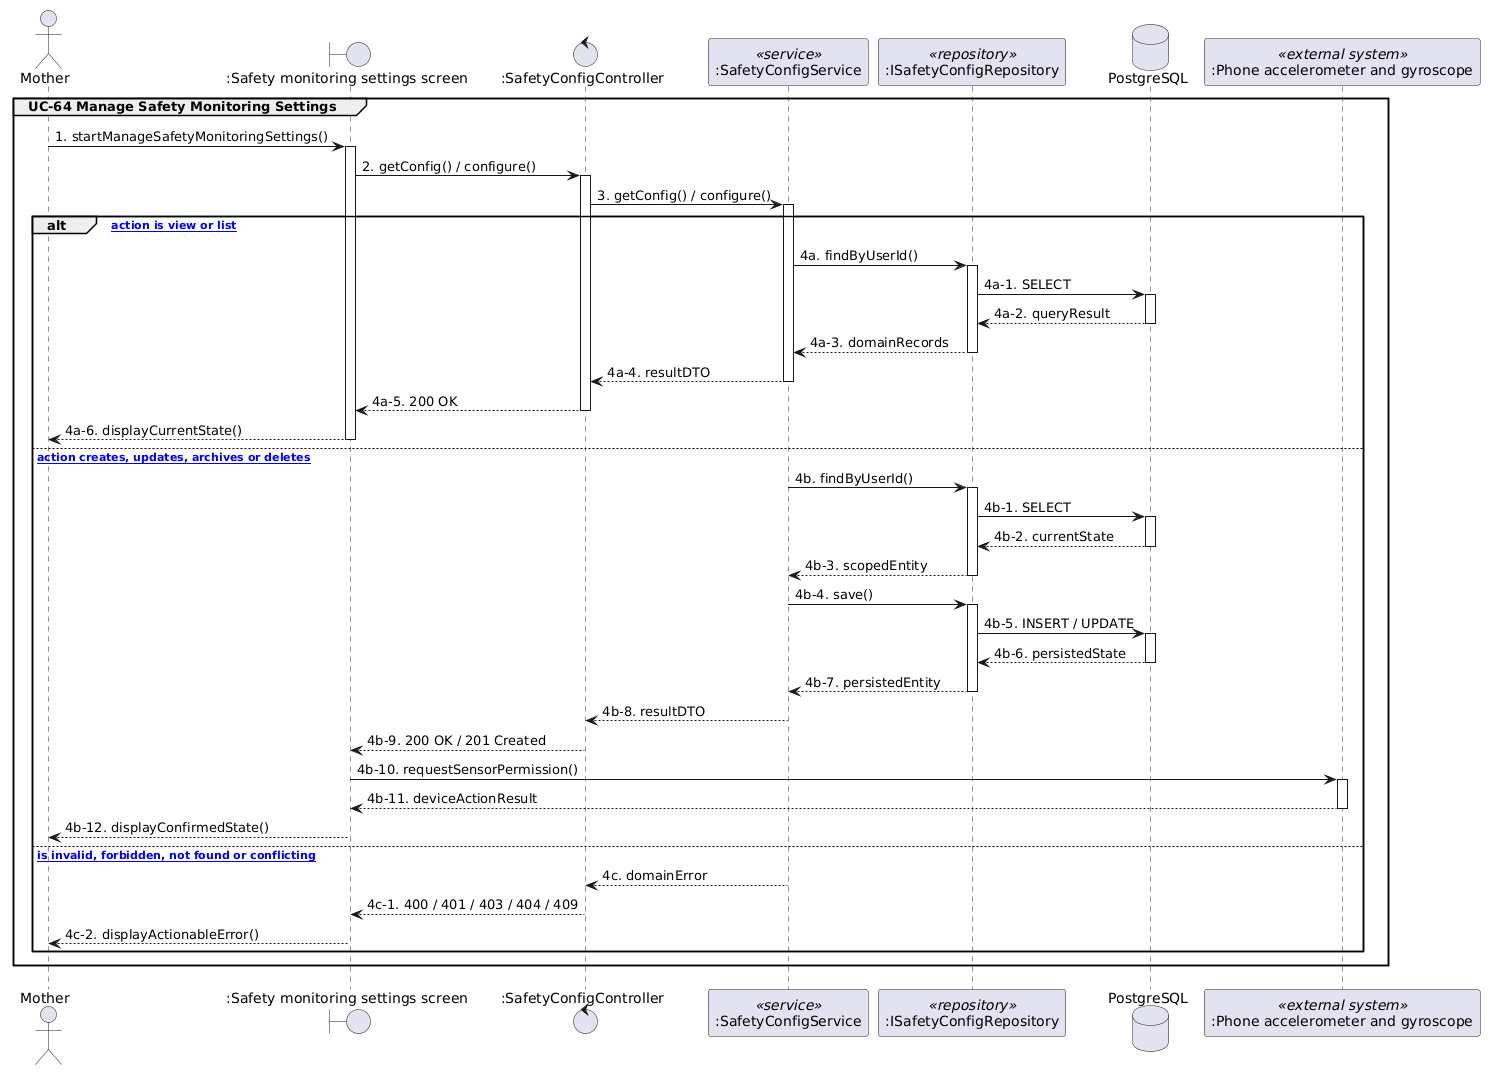

The diagram above was rendered by PlantUML. Its source (embedded in the PNG):
@startuml
skinparam shadowing false

actor "Mother" as Actor
boundary ":Safety monitoring settings screen" as UI1
control ":SafetyConfigController" as Controller1
participant ":SafetyConfigService" as Service1 <<service>>
participant ":ISafetyConfigRepository" as Repository1 <<repository>>
database "PostgreSQL" as DB
participant ":Phone accelerometer and gyroscope" as External1 <<external system>>

group UC-64 Manage Safety Monitoring Settings
  Actor -> UI1 : 1. startManageSafetyMonitoringSettings()
  activate UI1
  UI1 -> Controller1 : 2. getConfig() / configure()
  activate Controller1
  Controller1 -> Service1 : 3. getConfig() / configure()
  activate Service1
  alt [selected action is view or list]
    Service1 -> Repository1 : 4a. findByUserId()
    activate Repository1
    Repository1 -> DB : 4a-1. SELECT
    activate DB
    DB --> Repository1 : 4a-2. queryResult
    deactivate DB
    Repository1 --> Service1 : 4a-3. domainRecords
    deactivate Repository1
    Service1 --> Controller1 : 4a-4. resultDTO
    deactivate Service1
    Controller1 --> UI1 : 4a-5. 200 OK
    deactivate Controller1
    UI1 --> Actor : 4a-6. displayCurrentState()
    deactivate UI1
  else [selected action creates, updates, archives or deletes]
    Service1 -> Repository1 : 4b. findByUserId()
    activate Repository1
    Repository1 -> DB : 4b-1. SELECT
    activate DB
    DB --> Repository1 : 4b-2. currentState
    deactivate DB
    Repository1 --> Service1 : 4b-3. scopedEntity
    deactivate Repository1
    Service1 -> Repository1 : 4b-4. save()
    activate Repository1
    Repository1 -> DB : 4b-5. INSERT / UPDATE
    activate DB
    DB --> Repository1 : 4b-6. persistedState
    deactivate DB
    Repository1 --> Service1 : 4b-7. persistedEntity
    deactivate Repository1
    Service1 --> Controller1 : 4b-8. resultDTO
    deactivate Service1
    Controller1 --> UI1 : 4b-9. 200 OK / 201 Created
    deactivate Controller1
    UI1 -> External1 : 4b-10. requestSensorPermission()
    activate External1
    External1 --> UI1 : 4b-11. deviceActionResult
    deactivate External1
    UI1 --> Actor : 4b-12. displayConfirmedState()
    deactivate UI1
  else [request is invalid, forbidden, not found or conflicting]
    Service1 --> Controller1 : 4c. domainError
    deactivate Service1
    Controller1 --> UI1 : 4c-1. 400 / 401 / 403 / 404 / 409
    deactivate Controller1
    UI1 --> Actor : 4c-2. displayActionableError()
    deactivate UI1
  end
end
@enduml